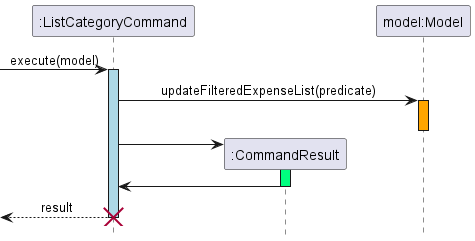

The diagram above was rendered by PlantUML. Its source (embedded in the PNG):
@startuml  list_category_command

hide footbox
skinparam MinClassWidth 50
skinparam ParticipantPadding 10
skinparam Shadowing false
skinparam DefaultTextAlignment center
skinparam packageStyle Rectangle

participant ":ListCategoryCommand" as ListCategoryCommand  order 1
participant "model:Model" as Model order 3
participant ":CommandResult" as CommandResult order 2
[-> ListCategoryCommand : execute(model)
activate ListCategoryCommand #LightBlue
ListCategoryCommand -> Model : updateFilteredExpenseList(predicate) 
activate Model #Orange
deactivate Model
create CommandResult
ListCategoryCommand -> CommandResult 

activate CommandResult #SpringGreen
CommandResult -> ListCategoryCommand
deactivate CommandResult
[<--ListCategoryCommand : result
deactivate ListCategoryCommand
destroy ListCategoryCommand
hide footbox
skinparam MinClassWidth 50
skinparam ParticipantPadding 10
skinparam Shadowing false
skinparam DefaultTextAlignment center
skinparam packageStyle Rectangle


@enduml